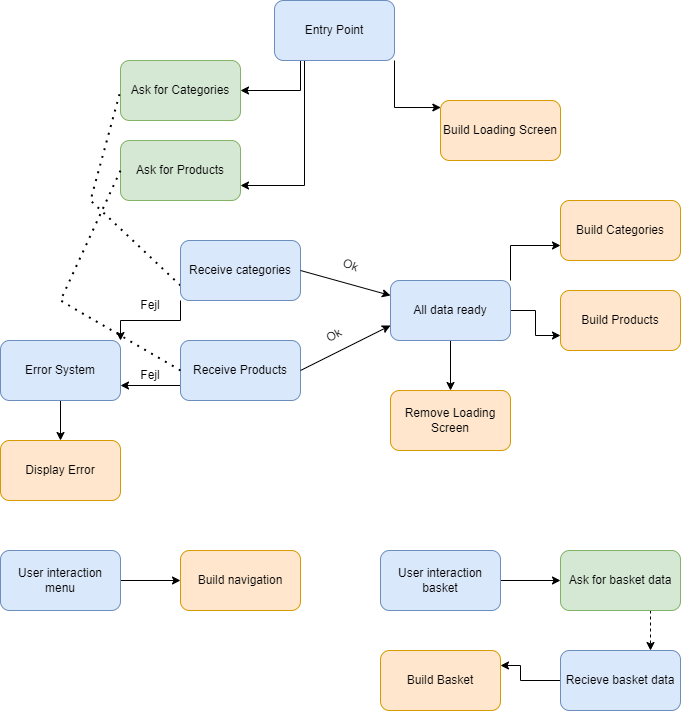

The diagram above was exported from draw.io. Its source (the exported page's mxGraphModel, read from the mxfile embedded in the PNG):
<mxGraphModel dx="1131" dy="546" grid="1" gridSize="10" guides="1" tooltips="1" connect="1" arrows="1" fold="1" page="1" pageScale="1" pageWidth="827" pageHeight="1169" math="0" shadow="0">
  <root>
    <mxCell id="0" />
    <mxCell id="1" parent="0" />
    <mxCell id="VRIv5unJj4yG8AouvSQi-8" style="edgeStyle=orthogonalEdgeStyle;rounded=0;orthogonalLoop=1;jettySize=auto;html=1;exitX=0.25;exitY=1;exitDx=0;exitDy=0;" edge="1" parent="1" source="VRIv5unJj4yG8AouvSQi-1" target="VRIv5unJj4yG8AouvSQi-2">
      <mxGeometry relative="1" as="geometry">
        <Array as="points">
          <mxPoint x="380" y="80" />
          <mxPoint x="380" y="110" />
        </Array>
      </mxGeometry>
    </mxCell>
    <mxCell id="VRIv5unJj4yG8AouvSQi-9" style="edgeStyle=orthogonalEdgeStyle;rounded=0;orthogonalLoop=1;jettySize=auto;html=1;exitX=0.25;exitY=1;exitDx=0;exitDy=0;entryX=1;entryY=0.75;entryDx=0;entryDy=0;" edge="1" parent="1" source="VRIv5unJj4yG8AouvSQi-1" target="VRIv5unJj4yG8AouvSQi-3">
      <mxGeometry relative="1" as="geometry" />
    </mxCell>
    <mxCell id="VRIv5unJj4yG8AouvSQi-1" value="Entry Point" style="rounded=1;whiteSpace=wrap;html=1;fillColor=#dae8fc;strokeColor=#6c8ebf;" vertex="1" parent="1">
      <mxGeometry x="354" y="20" width="120" height="60" as="geometry" />
    </mxCell>
    <mxCell id="VRIv5unJj4yG8AouvSQi-2" value="Ask for Categories" style="rounded=1;whiteSpace=wrap;html=1;fillColor=#d5e8d4;strokeColor=#82b366;" vertex="1" parent="1">
      <mxGeometry x="200" y="80" width="120" height="60" as="geometry" />
    </mxCell>
    <mxCell id="VRIv5unJj4yG8AouvSQi-3" value="Ask for Products" style="rounded=1;whiteSpace=wrap;html=1;fillColor=#d5e8d4;strokeColor=#82b366;" vertex="1" parent="1">
      <mxGeometry x="200" y="160" width="120" height="60" as="geometry" />
    </mxCell>
    <mxCell id="VRIv5unJj4yG8AouvSQi-6" value="Build Loading Screen" style="rounded=1;whiteSpace=wrap;html=1;fillColor=#ffe6cc;strokeColor=#d79b00;" vertex="1" parent="1">
      <mxGeometry x="520" y="120" width="120" height="60" as="geometry" />
    </mxCell>
    <mxCell id="VRIv5unJj4yG8AouvSQi-7" style="edgeStyle=orthogonalEdgeStyle;rounded=0;orthogonalLoop=1;jettySize=auto;html=1;exitX=1;exitY=1;exitDx=0;exitDy=0;entryX=0.003;entryY=0.117;entryDx=0;entryDy=0;entryPerimeter=0;" edge="1" parent="1" source="VRIv5unJj4yG8AouvSQi-1" target="VRIv5unJj4yG8AouvSQi-6">
      <mxGeometry relative="1" as="geometry" />
    </mxCell>
    <mxCell id="VRIv5unJj4yG8AouvSQi-10" value="" style="endArrow=none;dashed=1;html=1;dashPattern=1 3;strokeWidth=2;rounded=0;entryX=0;entryY=0.5;entryDx=0;entryDy=0;exitX=0;exitY=0.75;exitDx=0;exitDy=0;" edge="1" parent="1" source="VRIv5unJj4yG8AouvSQi-11" target="VRIv5unJj4yG8AouvSQi-2">
      <mxGeometry width="50" height="50" relative="1" as="geometry">
        <mxPoint x="200" y="350" as="sourcePoint" />
        <mxPoint x="430" y="190" as="targetPoint" />
        <Array as="points">
          <mxPoint x="170" y="220" />
        </Array>
      </mxGeometry>
    </mxCell>
    <mxCell id="VRIv5unJj4yG8AouvSQi-24" style="edgeStyle=orthogonalEdgeStyle;rounded=0;orthogonalLoop=1;jettySize=auto;html=1;exitX=0;exitY=1;exitDx=0;exitDy=0;entryX=1;entryY=0;entryDx=0;entryDy=0;" edge="1" parent="1" source="VRIv5unJj4yG8AouvSQi-11" target="VRIv5unJj4yG8AouvSQi-20">
      <mxGeometry relative="1" as="geometry" />
    </mxCell>
    <mxCell id="VRIv5unJj4yG8AouvSQi-11" value="Receive categories" style="rounded=1;whiteSpace=wrap;html=1;fillColor=#dae8fc;strokeColor=#6c8ebf;" vertex="1" parent="1">
      <mxGeometry x="260" y="260" width="120" height="60" as="geometry" />
    </mxCell>
    <mxCell id="VRIv5unJj4yG8AouvSQi-23" style="edgeStyle=orthogonalEdgeStyle;rounded=0;orthogonalLoop=1;jettySize=auto;html=1;exitX=0;exitY=0.75;exitDx=0;exitDy=0;entryX=1;entryY=0.75;entryDx=0;entryDy=0;" edge="1" parent="1" source="VRIv5unJj4yG8AouvSQi-12" target="VRIv5unJj4yG8AouvSQi-20">
      <mxGeometry relative="1" as="geometry" />
    </mxCell>
    <mxCell id="VRIv5unJj4yG8AouvSQi-12" value="Receive Products" style="rounded=1;whiteSpace=wrap;html=1;fillColor=#dae8fc;strokeColor=#6c8ebf;" vertex="1" parent="1">
      <mxGeometry x="260" y="360" width="120" height="60" as="geometry" />
    </mxCell>
    <mxCell id="VRIv5unJj4yG8AouvSQi-13" value="" style="endArrow=none;dashed=1;html=1;dashPattern=1 3;strokeWidth=2;rounded=0;entryX=0;entryY=0.5;entryDx=0;entryDy=0;" edge="1" parent="1" target="VRIv5unJj4yG8AouvSQi-3">
      <mxGeometry width="50" height="50" relative="1" as="geometry">
        <mxPoint x="260" y="390" as="sourcePoint" />
        <mxPoint x="200" y="190" as="targetPoint" />
        <Array as="points">
          <mxPoint x="140" y="320" />
        </Array>
      </mxGeometry>
    </mxCell>
    <mxCell id="VRIv5unJj4yG8AouvSQi-14" value="" style="endArrow=classic;html=1;rounded=0;exitX=1;exitY=0.5;exitDx=0;exitDy=0;entryX=0;entryY=0.25;entryDx=0;entryDy=0;" edge="1" parent="1" source="VRIv5unJj4yG8AouvSQi-11" target="VRIv5unJj4yG8AouvSQi-16">
      <mxGeometry width="50" height="50" relative="1" as="geometry">
        <mxPoint x="390" y="315" as="sourcePoint" />
        <mxPoint x="450" y="290" as="targetPoint" />
      </mxGeometry>
    </mxCell>
    <mxCell id="VRIv5unJj4yG8AouvSQi-15" value="" style="endArrow=classic;html=1;rounded=0;exitX=1;exitY=0.5;exitDx=0;exitDy=0;entryX=0;entryY=0.75;entryDx=0;entryDy=0;" edge="1" parent="1" source="VRIv5unJj4yG8AouvSQi-12" target="VRIv5unJj4yG8AouvSQi-16">
      <mxGeometry width="50" height="50" relative="1" as="geometry">
        <mxPoint x="410" y="410" as="sourcePoint" />
        <mxPoint x="460" y="390" as="targetPoint" />
      </mxGeometry>
    </mxCell>
    <mxCell id="VRIv5unJj4yG8AouvSQi-28" style="edgeStyle=orthogonalEdgeStyle;rounded=0;orthogonalLoop=1;jettySize=auto;html=1;exitX=0.5;exitY=1;exitDx=0;exitDy=0;entryX=0.5;entryY=0;entryDx=0;entryDy=0;" edge="1" parent="1" source="VRIv5unJj4yG8AouvSQi-16" target="VRIv5unJj4yG8AouvSQi-27">
      <mxGeometry relative="1" as="geometry" />
    </mxCell>
    <mxCell id="VRIv5unJj4yG8AouvSQi-31" style="edgeStyle=orthogonalEdgeStyle;rounded=0;orthogonalLoop=1;jettySize=auto;html=1;exitX=1;exitY=0;exitDx=0;exitDy=0;entryX=0;entryY=0.75;entryDx=0;entryDy=0;" edge="1" parent="1" source="VRIv5unJj4yG8AouvSQi-16" target="VRIv5unJj4yG8AouvSQi-29">
      <mxGeometry relative="1" as="geometry" />
    </mxCell>
    <mxCell id="VRIv5unJj4yG8AouvSQi-32" style="edgeStyle=orthogonalEdgeStyle;rounded=0;orthogonalLoop=1;jettySize=auto;html=1;exitX=1;exitY=0.5;exitDx=0;exitDy=0;entryX=0;entryY=0.75;entryDx=0;entryDy=0;" edge="1" parent="1" source="VRIv5unJj4yG8AouvSQi-16" target="VRIv5unJj4yG8AouvSQi-30">
      <mxGeometry relative="1" as="geometry" />
    </mxCell>
    <mxCell id="VRIv5unJj4yG8AouvSQi-16" value="All data ready" style="rounded=1;whiteSpace=wrap;html=1;fillColor=#dae8fc;strokeColor=#6c8ebf;" vertex="1" parent="1">
      <mxGeometry x="470" y="300" width="120" height="60" as="geometry" />
    </mxCell>
    <mxCell id="VRIv5unJj4yG8AouvSQi-17" value="Ok" style="text;html=1;align=center;verticalAlign=middle;resizable=0;points=[];autosize=1;strokeColor=none;fillColor=none;rotation=20;" vertex="1" parent="1">
      <mxGeometry x="410" y="270" width="40" height="30" as="geometry" />
    </mxCell>
    <mxCell id="VRIv5unJj4yG8AouvSQi-19" value="Ok" style="text;html=1;strokeColor=none;fillColor=none;align=center;verticalAlign=middle;whiteSpace=wrap;rounded=0;rotation=-30;" vertex="1" parent="1">
      <mxGeometry x="384" y="340" width="60" height="30" as="geometry" />
    </mxCell>
    <mxCell id="VRIv5unJj4yG8AouvSQi-22" style="edgeStyle=orthogonalEdgeStyle;rounded=0;orthogonalLoop=1;jettySize=auto;html=1;exitX=0.5;exitY=1;exitDx=0;exitDy=0;entryX=0.5;entryY=0;entryDx=0;entryDy=0;" edge="1" parent="1" source="VRIv5unJj4yG8AouvSQi-20" target="VRIv5unJj4yG8AouvSQi-21">
      <mxGeometry relative="1" as="geometry" />
    </mxCell>
    <mxCell id="VRIv5unJj4yG8AouvSQi-20" value="Error System" style="rounded=1;whiteSpace=wrap;html=1;fillColor=#dae8fc;strokeColor=#6c8ebf;" vertex="1" parent="1">
      <mxGeometry x="80" y="360" width="120" height="60" as="geometry" />
    </mxCell>
    <mxCell id="VRIv5unJj4yG8AouvSQi-21" value="Display Error" style="rounded=1;whiteSpace=wrap;html=1;fillColor=#ffe6cc;strokeColor=#d79b00;" vertex="1" parent="1">
      <mxGeometry x="80" y="460" width="120" height="60" as="geometry" />
    </mxCell>
    <mxCell id="VRIv5unJj4yG8AouvSQi-25" value="Fejl" style="text;html=1;strokeColor=none;fillColor=none;align=center;verticalAlign=middle;whiteSpace=wrap;rounded=0;" vertex="1" parent="1">
      <mxGeometry x="200" y="310" width="60" height="30" as="geometry" />
    </mxCell>
    <mxCell id="VRIv5unJj4yG8AouvSQi-26" value="Fejl" style="text;html=1;strokeColor=none;fillColor=none;align=center;verticalAlign=middle;whiteSpace=wrap;rounded=0;" vertex="1" parent="1">
      <mxGeometry x="200" y="380" width="60" height="30" as="geometry" />
    </mxCell>
    <mxCell id="VRIv5unJj4yG8AouvSQi-27" value="Remove Loading Screen" style="rounded=1;whiteSpace=wrap;html=1;fillColor=#ffe6cc;strokeColor=#d79b00;" vertex="1" parent="1">
      <mxGeometry x="470" y="410" width="120" height="60" as="geometry" />
    </mxCell>
    <mxCell id="VRIv5unJj4yG8AouvSQi-29" value="Build Categories" style="rounded=1;whiteSpace=wrap;html=1;fillColor=#ffe6cc;strokeColor=#d79b00;" vertex="1" parent="1">
      <mxGeometry x="640" y="220" width="120" height="60" as="geometry" />
    </mxCell>
    <mxCell id="VRIv5unJj4yG8AouvSQi-30" value="Build Products" style="rounded=1;whiteSpace=wrap;html=1;fillColor=#ffe6cc;strokeColor=#d79b00;" vertex="1" parent="1">
      <mxGeometry x="640" y="310" width="120" height="60" as="geometry" />
    </mxCell>
    <mxCell id="VRIv5unJj4yG8AouvSQi-35" style="edgeStyle=orthogonalEdgeStyle;rounded=0;orthogonalLoop=1;jettySize=auto;html=1;exitX=1;exitY=0.5;exitDx=0;exitDy=0;" edge="1" parent="1" source="VRIv5unJj4yG8AouvSQi-33" target="VRIv5unJj4yG8AouvSQi-34">
      <mxGeometry relative="1" as="geometry" />
    </mxCell>
    <mxCell id="VRIv5unJj4yG8AouvSQi-33" value="User interaction&lt;br&gt;menu" style="rounded=1;whiteSpace=wrap;html=1;fillColor=#dae8fc;strokeColor=#6c8ebf;" vertex="1" parent="1">
      <mxGeometry x="80" y="570" width="120" height="60" as="geometry" />
    </mxCell>
    <mxCell id="VRIv5unJj4yG8AouvSQi-34" value="Build navigation" style="rounded=1;whiteSpace=wrap;html=1;fillColor=#ffe6cc;strokeColor=#d79b00;" vertex="1" parent="1">
      <mxGeometry x="260" y="570" width="120" height="60" as="geometry" />
    </mxCell>
    <mxCell id="VRIv5unJj4yG8AouvSQi-38" style="edgeStyle=orthogonalEdgeStyle;rounded=0;orthogonalLoop=1;jettySize=auto;html=1;exitX=1;exitY=0.5;exitDx=0;exitDy=0;" edge="1" parent="1" source="VRIv5unJj4yG8AouvSQi-36" target="VRIv5unJj4yG8AouvSQi-37">
      <mxGeometry relative="1" as="geometry" />
    </mxCell>
    <mxCell id="VRIv5unJj4yG8AouvSQi-36" value="User interaction&lt;br&gt;basket" style="rounded=1;whiteSpace=wrap;html=1;fillColor=#dae8fc;strokeColor=#6c8ebf;" vertex="1" parent="1">
      <mxGeometry x="460" y="570" width="120" height="60" as="geometry" />
    </mxCell>
    <mxCell id="VRIv5unJj4yG8AouvSQi-40" style="edgeStyle=orthogonalEdgeStyle;rounded=0;orthogonalLoop=1;jettySize=auto;html=1;exitX=0.75;exitY=1;exitDx=0;exitDy=0;entryX=0.75;entryY=0;entryDx=0;entryDy=0;dashed=1;" edge="1" parent="1" source="VRIv5unJj4yG8AouvSQi-37" target="VRIv5unJj4yG8AouvSQi-39">
      <mxGeometry relative="1" as="geometry" />
    </mxCell>
    <mxCell id="VRIv5unJj4yG8AouvSQi-37" value="Ask for basket data" style="rounded=1;whiteSpace=wrap;html=1;fillColor=#d5e8d4;strokeColor=#82b366;" vertex="1" parent="1">
      <mxGeometry x="640" y="570" width="120" height="60" as="geometry" />
    </mxCell>
    <mxCell id="VRIv5unJj4yG8AouvSQi-42" style="edgeStyle=orthogonalEdgeStyle;rounded=0;orthogonalLoop=1;jettySize=auto;html=1;exitX=0;exitY=0.5;exitDx=0;exitDy=0;entryX=1;entryY=0.25;entryDx=0;entryDy=0;" edge="1" parent="1" source="VRIv5unJj4yG8AouvSQi-39" target="VRIv5unJj4yG8AouvSQi-41">
      <mxGeometry relative="1" as="geometry">
        <Array as="points">
          <mxPoint x="600" y="700" />
          <mxPoint x="600" y="685" />
        </Array>
      </mxGeometry>
    </mxCell>
    <mxCell id="VRIv5unJj4yG8AouvSQi-39" value="Recieve basket data" style="rounded=1;whiteSpace=wrap;html=1;fillColor=#dae8fc;strokeColor=#6c8ebf;" vertex="1" parent="1">
      <mxGeometry x="640" y="670" width="120" height="60" as="geometry" />
    </mxCell>
    <mxCell id="VRIv5unJj4yG8AouvSQi-41" value="Build Basket" style="rounded=1;whiteSpace=wrap;html=1;fillColor=#ffe6cc;strokeColor=#d79b00;" vertex="1" parent="1">
      <mxGeometry x="460" y="670" width="120" height="60" as="geometry" />
    </mxCell>
  </root>
</mxGraphModel>